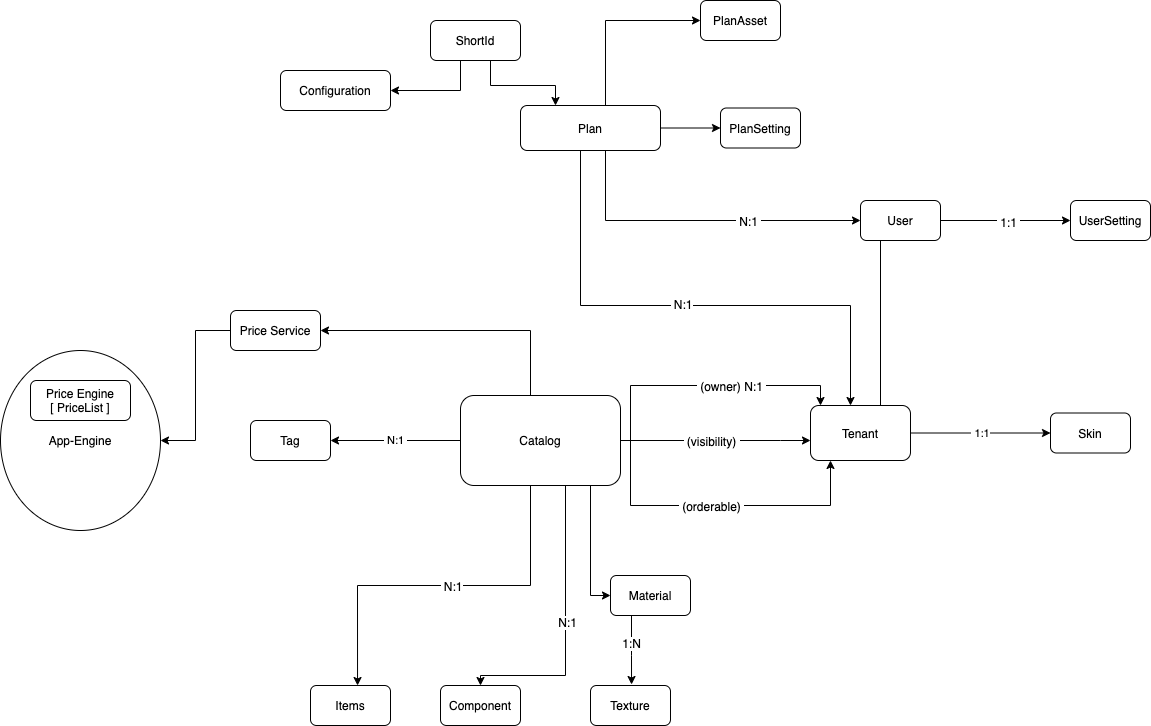

The diagram above was exported from draw.io. Its source (the exported page's mxGraphModel, read from the mxfile embedded in the PNG):
<mxGraphModel dx="2041" dy="675" grid="1" gridSize="10" guides="1" tooltips="1" connect="1" arrows="1" fold="1" page="1" pageScale="1" pageWidth="827" pageHeight="1169" math="0" shadow="0">
  <root>
    <mxCell id="0" />
    <mxCell id="1" parent="0" />
    <mxCell id="MxmfD6JnnsnqcSOj0_qh-20" value="&amp;nbsp;N:1&amp;nbsp;" style="edgeStyle=orthogonalEdgeStyle;rounded=0;orthogonalLoop=1;jettySize=auto;html=1;entryX=1;entryY=0.5;entryDx=0;entryDy=0;" edge="1" parent="1" source="MxmfD6JnnsnqcSOj0_qh-1" target="MxmfD6JnnsnqcSOj0_qh-4">
      <mxGeometry relative="1" as="geometry" />
    </mxCell>
    <mxCell id="MxmfD6JnnsnqcSOj0_qh-21" style="edgeStyle=orthogonalEdgeStyle;rounded=0;orthogonalLoop=1;jettySize=auto;html=1;entryX=0;entryY=0.5;entryDx=0;entryDy=0;" edge="1" parent="1" source="MxmfD6JnnsnqcSOj0_qh-1" target="MxmfD6JnnsnqcSOj0_qh-7">
      <mxGeometry relative="1" as="geometry">
        <Array as="points">
          <mxPoint y="870" />
        </Array>
      </mxGeometry>
    </mxCell>
    <mxCell id="MxmfD6JnnsnqcSOj0_qh-22" style="edgeStyle=orthogonalEdgeStyle;rounded=0;orthogonalLoop=1;jettySize=auto;html=1;entryX=0.588;entryY=0;entryDx=0;entryDy=0;entryPerimeter=0;" edge="1" parent="1" source="MxmfD6JnnsnqcSOj0_qh-1" target="MxmfD6JnnsnqcSOj0_qh-3">
      <mxGeometry relative="1" as="geometry">
        <Array as="points">
          <mxPoint x="-60" y="860" />
          <mxPoint x="-233" y="860" />
        </Array>
      </mxGeometry>
    </mxCell>
    <mxCell id="MxmfD6JnnsnqcSOj0_qh-87" value="&amp;nbsp;N:1" style="text;html=1;align=center;verticalAlign=middle;resizable=0;points=[];labelBackgroundColor=#ffffff;" vertex="1" connectable="0" parent="MxmfD6JnnsnqcSOj0_qh-22">
      <mxGeometry x="-0.3295" y="-18" relative="1" as="geometry">
        <mxPoint x="-55" y="18" as="offset" />
      </mxGeometry>
    </mxCell>
    <mxCell id="MxmfD6JnnsnqcSOj0_qh-23" style="edgeStyle=orthogonalEdgeStyle;rounded=0;orthogonalLoop=1;jettySize=auto;html=1;entryX=0.5;entryY=0;entryDx=0;entryDy=0;" edge="1" parent="1" source="MxmfD6JnnsnqcSOj0_qh-1" target="MxmfD6JnnsnqcSOj0_qh-5">
      <mxGeometry relative="1" as="geometry">
        <Array as="points">
          <mxPoint x="-25" y="950" />
          <mxPoint x="-110" y="950" />
        </Array>
      </mxGeometry>
    </mxCell>
    <mxCell id="MxmfD6JnnsnqcSOj0_qh-88" value="N:1" style="text;html=1;align=center;verticalAlign=middle;resizable=0;points=[];labelBackgroundColor=#ffffff;" vertex="1" connectable="0" parent="MxmfD6JnnsnqcSOj0_qh-23">
      <mxGeometry x="-0.0444" y="1" relative="1" as="geometry">
        <mxPoint as="offset" />
      </mxGeometry>
    </mxCell>
    <mxCell id="MxmfD6JnnsnqcSOj0_qh-24" style="edgeStyle=orthogonalEdgeStyle;rounded=0;orthogonalLoop=1;jettySize=auto;html=1;" edge="1" parent="1" source="MxmfD6JnnsnqcSOj0_qh-1" target="MxmfD6JnnsnqcSOj0_qh-6">
      <mxGeometry relative="1" as="geometry">
        <Array as="points">
          <mxPoint x="-60" y="605" />
        </Array>
      </mxGeometry>
    </mxCell>
    <mxCell id="MxmfD6JnnsnqcSOj0_qh-63" style="edgeStyle=orthogonalEdgeStyle;rounded=0;orthogonalLoop=1;jettySize=auto;html=1;" edge="1" parent="1" source="MxmfD6JnnsnqcSOj0_qh-1" target="MxmfD6JnnsnqcSOj0_qh-29">
      <mxGeometry relative="1" as="geometry">
        <Array as="points">
          <mxPoint x="190" y="715" />
          <mxPoint x="190" y="715" />
        </Array>
      </mxGeometry>
    </mxCell>
    <mxCell id="MxmfD6JnnsnqcSOj0_qh-92" value="&amp;nbsp;(visibility)&amp;nbsp;" style="text;html=1;align=center;verticalAlign=middle;resizable=0;points=[];labelBackgroundColor=#ffffff;" vertex="1" connectable="0" parent="MxmfD6JnnsnqcSOj0_qh-63">
      <mxGeometry x="-0.1918" y="1" relative="1" as="geometry">
        <mxPoint x="13" y="1" as="offset" />
      </mxGeometry>
    </mxCell>
    <mxCell id="MxmfD6JnnsnqcSOj0_qh-64" style="edgeStyle=orthogonalEdgeStyle;rounded=0;orthogonalLoop=1;jettySize=auto;html=1;" edge="1" parent="1" source="MxmfD6JnnsnqcSOj0_qh-1" target="MxmfD6JnnsnqcSOj0_qh-29">
      <mxGeometry relative="1" as="geometry">
        <Array as="points">
          <mxPoint x="40" y="715" />
          <mxPoint x="40" y="660" />
          <mxPoint x="230" y="660" />
        </Array>
      </mxGeometry>
    </mxCell>
    <mxCell id="MxmfD6JnnsnqcSOj0_qh-90" value="&amp;nbsp;(owner) N:1&amp;nbsp;" style="text;html=1;align=center;verticalAlign=middle;resizable=0;points=[];labelBackgroundColor=#ffffff;" vertex="1" connectable="0" parent="MxmfD6JnnsnqcSOj0_qh-64">
      <mxGeometry x="0.0941" relative="1" as="geometry">
        <mxPoint x="15" as="offset" />
      </mxGeometry>
    </mxCell>
    <mxCell id="MxmfD6JnnsnqcSOj0_qh-65" style="edgeStyle=orthogonalEdgeStyle;rounded=0;orthogonalLoop=1;jettySize=auto;html=1;" edge="1" parent="1" source="MxmfD6JnnsnqcSOj0_qh-1" target="MxmfD6JnnsnqcSOj0_qh-29">
      <mxGeometry relative="1" as="geometry">
        <mxPoint x="50" y="585" as="targetPoint" />
        <Array as="points">
          <mxPoint x="40" y="715" />
          <mxPoint x="40" y="780" />
          <mxPoint x="240" y="780" />
        </Array>
      </mxGeometry>
    </mxCell>
    <mxCell id="MxmfD6JnnsnqcSOj0_qh-93" value="&amp;nbsp;(orderable)&amp;nbsp;" style="text;html=1;align=center;verticalAlign=middle;resizable=0;points=[];labelBackgroundColor=#ffffff;" vertex="1" connectable="0" parent="MxmfD6JnnsnqcSOj0_qh-65">
      <mxGeometry x="-0.4386" relative="1" as="geometry">
        <mxPoint x="65" as="offset" />
      </mxGeometry>
    </mxCell>
    <mxCell id="MxmfD6JnnsnqcSOj0_qh-1" value="Catalog" style="rounded=1;whiteSpace=wrap;html=1;" vertex="1" parent="1">
      <mxGeometry x="-130" y="670" width="160" height="90" as="geometry" />
    </mxCell>
    <mxCell id="MxmfD6JnnsnqcSOj0_qh-3" value="Items" style="rounded=1;whiteSpace=wrap;html=1;" vertex="1" parent="1">
      <mxGeometry x="-280" y="960" width="80" height="40" as="geometry" />
    </mxCell>
    <mxCell id="MxmfD6JnnsnqcSOj0_qh-4" value="Tag" style="rounded=1;whiteSpace=wrap;html=1;" vertex="1" parent="1">
      <mxGeometry x="-340" y="695" width="80" height="40" as="geometry" />
    </mxCell>
    <mxCell id="MxmfD6JnnsnqcSOj0_qh-5" value="Component" style="rounded=1;whiteSpace=wrap;html=1;" vertex="1" parent="1">
      <mxGeometry x="-150" y="960" width="80" height="40" as="geometry" />
    </mxCell>
    <mxCell id="MxmfD6JnnsnqcSOj0_qh-85" style="edgeStyle=orthogonalEdgeStyle;rounded=0;orthogonalLoop=1;jettySize=auto;html=1;" edge="1" parent="1" source="MxmfD6JnnsnqcSOj0_qh-6" target="MxmfD6JnnsnqcSOj0_qh-79">
      <mxGeometry relative="1" as="geometry" />
    </mxCell>
    <mxCell id="MxmfD6JnnsnqcSOj0_qh-6" value="Price Service" style="rounded=1;whiteSpace=wrap;html=1;" vertex="1" parent="1">
      <mxGeometry x="-360" y="585" width="90" height="40" as="geometry" />
    </mxCell>
    <mxCell id="MxmfD6JnnsnqcSOj0_qh-37" style="edgeStyle=orthogonalEdgeStyle;rounded=0;orthogonalLoop=1;jettySize=auto;html=1;entryX=0.138;entryY=-0.025;entryDx=0;entryDy=0;entryPerimeter=0;" edge="1" parent="1" source="MxmfD6JnnsnqcSOj0_qh-7">
      <mxGeometry relative="1" as="geometry">
        <mxPoint x="41.039999999999964" y="959" as="targetPoint" />
        <Array as="points">
          <mxPoint x="41" y="930" />
          <mxPoint x="41" y="930" />
        </Array>
      </mxGeometry>
    </mxCell>
    <mxCell id="MxmfD6JnnsnqcSOj0_qh-89" value="&amp;nbsp;1:N&amp;nbsp;" style="text;html=1;align=center;verticalAlign=middle;resizable=0;points=[];labelBackgroundColor=#ffffff;" vertex="1" connectable="0" parent="MxmfD6JnnsnqcSOj0_qh-37">
      <mxGeometry x="-0.2143" y="2" relative="1" as="geometry">
        <mxPoint x="-3" as="offset" />
      </mxGeometry>
    </mxCell>
    <mxCell id="MxmfD6JnnsnqcSOj0_qh-7" value="Material" style="rounded=1;whiteSpace=wrap;html=1;" vertex="1" parent="1">
      <mxGeometry x="20" y="850" width="80" height="40" as="geometry" />
    </mxCell>
    <mxCell id="MxmfD6JnnsnqcSOj0_qh-28" value="Price Engine&lt;br&gt;[ PriceList ]" style="rounded=1;whiteSpace=wrap;html=1;" vertex="1" parent="1">
      <mxGeometry x="-560" y="655" width="100" height="40" as="geometry" />
    </mxCell>
    <mxCell id="MxmfD6JnnsnqcSOj0_qh-35" value="&amp;nbsp;1:1" style="edgeStyle=orthogonalEdgeStyle;rounded=0;orthogonalLoop=1;jettySize=auto;html=1;" edge="1" parent="1" source="MxmfD6JnnsnqcSOj0_qh-29" target="MxmfD6JnnsnqcSOj0_qh-31">
      <mxGeometry relative="1" as="geometry">
        <Array as="points">
          <mxPoint x="540" y="720" />
        </Array>
      </mxGeometry>
    </mxCell>
    <mxCell id="MxmfD6JnnsnqcSOj0_qh-69" style="edgeStyle=orthogonalEdgeStyle;rounded=0;orthogonalLoop=1;jettySize=auto;html=1;entryX=0.125;entryY=0.5;entryDx=0;entryDy=0;entryPerimeter=0;" edge="1" parent="1" source="MxmfD6JnnsnqcSOj0_qh-29" target="MxmfD6JnnsnqcSOj0_qh-30">
      <mxGeometry relative="1" as="geometry">
        <Array as="points">
          <mxPoint x="290" y="495" />
        </Array>
      </mxGeometry>
    </mxCell>
    <mxCell id="MxmfD6JnnsnqcSOj0_qh-29" value="Tenant" style="rounded=1;whiteSpace=wrap;html=1;" vertex="1" parent="1">
      <mxGeometry x="220" y="680" width="100" height="55" as="geometry" />
    </mxCell>
    <mxCell id="MxmfD6JnnsnqcSOj0_qh-36" style="edgeStyle=orthogonalEdgeStyle;rounded=0;orthogonalLoop=1;jettySize=auto;html=1;entryX=0;entryY=0.5;entryDx=0;entryDy=0;" edge="1" parent="1" source="MxmfD6JnnsnqcSOj0_qh-30" target="MxmfD6JnnsnqcSOj0_qh-32">
      <mxGeometry relative="1" as="geometry" />
    </mxCell>
    <mxCell id="MxmfD6JnnsnqcSOj0_qh-98" value="&amp;nbsp;1:1&amp;nbsp;" style="text;html=1;align=center;verticalAlign=middle;resizable=0;points=[];labelBackgroundColor=#ffffff;" vertex="1" connectable="0" parent="MxmfD6JnnsnqcSOj0_qh-36">
      <mxGeometry x="0.0286" y="-1" relative="1" as="geometry">
        <mxPoint as="offset" />
      </mxGeometry>
    </mxCell>
    <mxCell id="MxmfD6JnnsnqcSOj0_qh-30" value="User" style="rounded=1;whiteSpace=wrap;html=1;" vertex="1" parent="1">
      <mxGeometry x="270" y="475" width="80" height="40" as="geometry" />
    </mxCell>
    <mxCell id="MxmfD6JnnsnqcSOj0_qh-31" value="Skin" style="rounded=1;whiteSpace=wrap;html=1;" vertex="1" parent="1">
      <mxGeometry x="460" y="687.5" width="80" height="40" as="geometry" />
    </mxCell>
    <mxCell id="MxmfD6JnnsnqcSOj0_qh-32" value="UserSetting" style="rounded=1;whiteSpace=wrap;html=1;" vertex="1" parent="1">
      <mxGeometry x="480" y="475" width="80" height="40" as="geometry" />
    </mxCell>
    <mxCell id="MxmfD6JnnsnqcSOj0_qh-77" style="edgeStyle=orthogonalEdgeStyle;rounded=0;orthogonalLoop=1;jettySize=auto;html=1;" edge="1" parent="1" source="MxmfD6JnnsnqcSOj0_qh-70" target="MxmfD6JnnsnqcSOj0_qh-71">
      <mxGeometry relative="1" as="geometry" />
    </mxCell>
    <mxCell id="MxmfD6JnnsnqcSOj0_qh-78" style="edgeStyle=orthogonalEdgeStyle;rounded=0;orthogonalLoop=1;jettySize=auto;html=1;entryX=0;entryY=0.5;entryDx=0;entryDy=0;" edge="1" parent="1" source="MxmfD6JnnsnqcSOj0_qh-70" target="MxmfD6JnnsnqcSOj0_qh-72">
      <mxGeometry relative="1" as="geometry">
        <Array as="points">
          <mxPoint x="15" y="295" />
        </Array>
      </mxGeometry>
    </mxCell>
    <mxCell id="MxmfD6JnnsnqcSOj0_qh-94" style="edgeStyle=orthogonalEdgeStyle;rounded=0;orthogonalLoop=1;jettySize=auto;html=1;" edge="1" parent="1" source="MxmfD6JnnsnqcSOj0_qh-70">
      <mxGeometry relative="1" as="geometry">
        <mxPoint x="260" y="680" as="targetPoint" />
        <Array as="points">
          <mxPoint x="-10" y="580" />
          <mxPoint x="260" y="580" />
          <mxPoint x="260" y="680" />
        </Array>
      </mxGeometry>
    </mxCell>
    <mxCell id="MxmfD6JnnsnqcSOj0_qh-96" value="&amp;nbsp;N:1" style="text;html=1;align=center;verticalAlign=middle;resizable=0;points=[];labelBackgroundColor=#ffffff;" vertex="1" connectable="0" parent="MxmfD6JnnsnqcSOj0_qh-94">
      <mxGeometry x="-0.3574" y="2" relative="1" as="geometry">
        <mxPoint x="86" as="offset" />
      </mxGeometry>
    </mxCell>
    <mxCell id="MxmfD6JnnsnqcSOj0_qh-95" style="edgeStyle=orthogonalEdgeStyle;rounded=0;orthogonalLoop=1;jettySize=auto;html=1;" edge="1" parent="1" source="MxmfD6JnnsnqcSOj0_qh-70" target="MxmfD6JnnsnqcSOj0_qh-30">
      <mxGeometry relative="1" as="geometry">
        <Array as="points">
          <mxPoint x="15" y="495" />
        </Array>
      </mxGeometry>
    </mxCell>
    <mxCell id="MxmfD6JnnsnqcSOj0_qh-97" value="&amp;nbsp;N:1&amp;nbsp;" style="text;html=1;align=center;verticalAlign=middle;resizable=0;points=[];labelBackgroundColor=#ffffff;" vertex="1" connectable="0" parent="MxmfD6JnnsnqcSOj0_qh-95">
      <mxGeometry x="0.3026" relative="1" as="geometry">
        <mxPoint as="offset" />
      </mxGeometry>
    </mxCell>
    <mxCell id="MxmfD6JnnsnqcSOj0_qh-70" value="Plan" style="rounded=1;whiteSpace=wrap;html=1;" vertex="1" parent="1">
      <mxGeometry x="-70" y="380" width="140" height="45" as="geometry" />
    </mxCell>
    <mxCell id="MxmfD6JnnsnqcSOj0_qh-71" value="PlanSetting" style="rounded=1;whiteSpace=wrap;html=1;" vertex="1" parent="1">
      <mxGeometry x="130" y="382.5" width="80" height="40" as="geometry" />
    </mxCell>
    <mxCell id="MxmfD6JnnsnqcSOj0_qh-72" value="PlanAsset" style="rounded=1;whiteSpace=wrap;html=1;" vertex="1" parent="1">
      <mxGeometry x="110" y="275" width="80" height="40" as="geometry" />
    </mxCell>
    <mxCell id="MxmfD6JnnsnqcSOj0_qh-81" style="edgeStyle=orthogonalEdgeStyle;rounded=0;orthogonalLoop=1;jettySize=auto;html=1;" edge="1" parent="1" source="MxmfD6JnnsnqcSOj0_qh-73" target="MxmfD6JnnsnqcSOj0_qh-74">
      <mxGeometry relative="1" as="geometry">
        <Array as="points">
          <mxPoint x="-130" y="365" />
        </Array>
      </mxGeometry>
    </mxCell>
    <mxCell id="MxmfD6JnnsnqcSOj0_qh-99" style="edgeStyle=orthogonalEdgeStyle;rounded=0;orthogonalLoop=1;jettySize=auto;html=1;entryX=0.25;entryY=0;entryDx=0;entryDy=0;" edge="1" parent="1" source="MxmfD6JnnsnqcSOj0_qh-73" target="MxmfD6JnnsnqcSOj0_qh-70">
      <mxGeometry relative="1" as="geometry">
        <mxPoint x="-61" y="429" as="targetPoint" />
        <Array as="points">
          <mxPoint x="-100" y="360" />
          <mxPoint x="-35" y="360" />
        </Array>
      </mxGeometry>
    </mxCell>
    <mxCell id="MxmfD6JnnsnqcSOj0_qh-73" value="ShortId" style="rounded=1;whiteSpace=wrap;html=1;" vertex="1" parent="1">
      <mxGeometry x="-160" y="295" width="90" height="40" as="geometry" />
    </mxCell>
    <mxCell id="MxmfD6JnnsnqcSOj0_qh-74" value="Configuration" style="rounded=1;whiteSpace=wrap;html=1;" vertex="1" parent="1">
      <mxGeometry x="-310" y="345" width="110" height="40" as="geometry" />
    </mxCell>
    <mxCell id="MxmfD6JnnsnqcSOj0_qh-79" value="App-Engine" style="ellipse;whiteSpace=wrap;html=1;gradientColor=none;fillColor=none;" vertex="1" parent="1">
      <mxGeometry x="-590" y="625" width="160" height="180" as="geometry" />
    </mxCell>
    <mxCell id="MxmfD6JnnsnqcSOj0_qh-100" value="Texture" style="rounded=1;whiteSpace=wrap;html=1;" vertex="1" parent="1">
      <mxGeometry y="960" width="80" height="40" as="geometry" />
    </mxCell>
  </root>
</mxGraphModel>